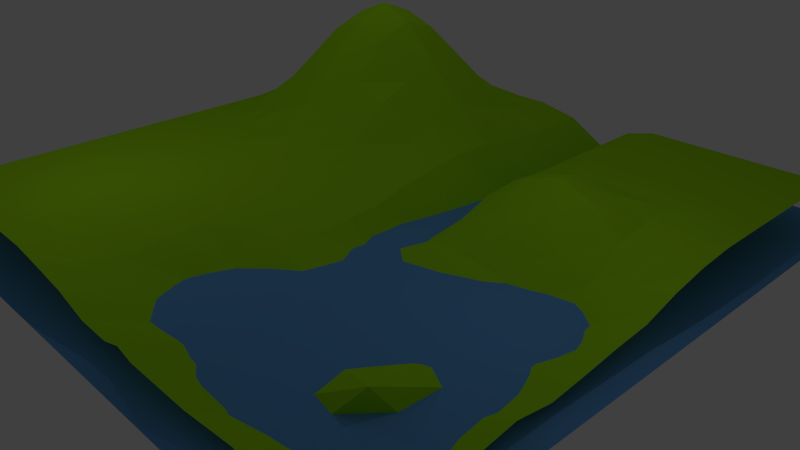 # Source: JahnelNils_ab-landscape.blend  (saved by Blender 2.72.0; exported with 4.5.12 LTS)
import bpy
from mathutils import Matrix  # noqa: F401  (used for matrix-valued properties, if any)

bpy.ops.wm.read_factory_settings(use_empty=True)
scene = bpy.context.scene
scene.name = 'Scene'

# ---- collections
col_collection_1 = bpy.data.collections.new('Collection 1'); scene.collection.children.link(col_collection_1)

# ---- materials (node trees are filled in below, after node groups)
mat_material_002 = bpy.data.materials.new('Material.002')
mat_material_002.alpha_threshold = 0.0
mat_material_002.use_transparent_shadow = False
mat_material_002.diffuse_color = (0.1348, 0.3831, 0.8, 1.0)
mat_material_002.roughness = 0.5
mat_material_003 = bpy.data.materials.new('Material.003')
mat_material_003.alpha_threshold = 0.0
mat_material_003.use_transparent_shadow = False
mat_material_003.diffuse_color = (0.3889, 0.8, 0.01086, 1.0)
mat_material_003.roughness = 0.5

# ---- material node trees

# ---- world
world_world = bpy.data.worlds.new('World'); scene.world = world_world
world_world.color = (0.05088, 0.05088, 0.05088)
world_world.use_sun_shadow = False
world_world.sun_shadow_jitter_overblur = 0.0
world_world.cycles.sampling_method = 'MANUAL'
world_world.cycles.sample_map_resolution = 256

# ---- cameras
cam_camera = bpy.data.cameras.new('Camera')
cam_camera.clip_end = 100.0
cam_camera.lens = 35.0
cam_camera.sensor_width = 32.0
cam_camera.sensor_height = 18.0
cam_camera.ortho_scale = 7.314
cam_camera.dof.focus_distance = 0.0
cam_camera.dof.aperture_fstop = 128.0

# ---- lights
light_point_002 = bpy.data.lights.new('Point.002', 'POINT')
light_point_002.transmission_factor = 0.0
light_point_002.energy = 100.0
light_point_002.shadow_buffer_clip_start = 0.5
light_point_002.shadow_soft_size = 0.1
light_point_002.shadow_maximum_resolution = 0.006
light_point_002.use_absolute_resolution = True
light_point_002.cycles.use_multiple_importance_sampling = False
light_point_001 = bpy.data.lights.new('Point.001', 'POINT')
light_point_001.transmission_factor = 0.0
light_point_001.energy = 100.0
light_point_001.shadow_buffer_clip_start = 0.5
light_point_001.shadow_soft_size = 0.1
light_point_001.shadow_maximum_resolution = 0.006
light_point_001.use_absolute_resolution = True
light_point_001.cycles.use_multiple_importance_sampling = False
light_point = bpy.data.lights.new('Point', 'POINT')
light_point.transmission_factor = 0.0
light_point.energy = 100.0
light_point.shadow_buffer_clip_start = 0.5
light_point.shadow_soft_size = 0.1
light_point.shadow_maximum_resolution = 0.006
light_point.use_absolute_resolution = True
light_point.cycles.use_multiple_importance_sampling = False

# ---- meshes
me_plane_001 = bpy.data.meshes.new('Plane.001')
me_plane_001.from_pydata([(-1.075, -1.075, 0.0), (1.075, -1.075, 0.0), (-1.075, 1.075, 0.0), (1.075, 1.075, 0.0)], [], [(0, 1, 3, 2)])
me_plane_001.materials.append(mat_material_002)
me_plane_001.use_remesh_preserve_volume = False
me_plane_001.use_remesh_preserve_attributes = False
me_plane_001.use_mirror_vertex_groups = False
me_plane_001.update()
me_plane = bpy.data.meshes.new('Plane')
me_plane.from_pydata([(-1.0, -1.0, 0.0), (1.0, -0.999, -0.06534), (-1.0, 1.0, 0.0), (1.0, 1.0, 0.0), (-1.0, 0.0, 0.0), (0.001551, -1.001, -0.07209), (1.0, -0.00135, -0.07275), (0.01237, 1.018, -0.03478), (0.001346, -0.00423, -0.08287), (-1.0, -0.5, 0.0), (0.4766, -0.9956, -0.08549), (1.0, 0.5, 0.0), (-0.5, 1.0, 0.01943), (-1.0, 0.5, 0.01943), (-0.5, -1.0, 0.0), (0.9963, -0.491, -0.09656), (0.5, 1.0, 0.0), (0.009108, 0.5133, -0.006185), (0.02558, -0.5056, -0.1685), (-0.5, 0.0, 0.01943), (0.5002, 0.0001441, -0.1285), (0.4999, 0.5022, -0.0001969), (-0.5, 0.5, 0.4158), (-0.5, -0.5, -0.007161), (0.5401, -0.472, -0.1832), (-1.0, -0.75, 0.0), (0.7518, -0.9984, -0.0953), (1.0, 0.75, 0.0), (-0.75, 1.0, 0.0), (-1.0, 0.25, 0.0), (-0.25, -1.001, -0.01518), (1.0, -0.25, -0.098), (0.2624, 1.018, -0.03478), (0.01237, 0.7681, -0.03478), (0.0, -0.25, -0.098), (-0.75, 0.0, 0.0), (0.252, -0.004398, -0.115), (-1.0, -0.25, 0.0), (0.201, -1.004, -0.04981), (1.0, 0.25, -0.01279), (-0.25, 1.0, 0.0), (-1.0, 0.75, 0.0), (-0.75, -1.0, 0.0), (0.9999, -0.7495, -0.09641), (0.75, 1.0, 0.0), (0.001465, 0.2454, -0.02867), (0.02908, -0.7615, -0.1687), (-0.25, 0.0, -0.01279), (0.7549, -0.02311, -0.1747), (0.5, 0.75, 0.0), (0.4981, 0.2945, 0.08154), (0.2626, 0.5184, -0.0355), (0.75, 0.5, -0.0001548), (-0.5, 0.75, 0.2484), (-0.5, 0.25, 0.2484), (-0.75, 0.5, 0.2484), (-0.25, 0.5, 0.2484), (-0.5, -0.25, -0.0001548), (-0.5, -0.7507, -0.002388), (-0.75, -0.5, 0.0), (-0.2469, -0.5014, -0.06368), (0.5, -0.25, -0.1934), (0.5377, -0.7246, -0.1599), (0.25, -0.5, -0.1934), (0.7639, -0.4763, -0.1422), (0.75, 0.75, 0.0), (-0.25, 0.75, 0.1376), (-0.25, -0.25, -0.03178), (0.7502, -0.2509, -0.1723), (0.2624, 0.7681, -0.03478), (0.2541, 0.2496, -0.04388), (0.7501, 0.2517, -0.02672), (-0.75, 0.75, 0.1376), (-0.75, 0.25, 0.1376), (-0.25, 0.25, 0.1375), (-0.75, -0.25, 0.0), (-0.75, -0.75, 0.0), (-0.2489, -0.7636, -0.07458), (0.25, -0.25, -0.1693), (0.251, -0.7504, -0.1719), (0.7516, -0.7512, -0.1741), (-1.0, -0.875, 0.0), (0.8767, -0.9935, -0.06532), (1.0, 0.875, 0.0), (-0.875, 1.0, 0.0), (-1.0, 0.125, 0.0), (-0.125, -1.0, -0.03652), (1.0, -0.125, -0.08289), (0.2043, 1.116, -0.2231), (0.01237, 0.8931, -0.03478), (0.0005933, -0.1264, -0.08802), (-0.875, 0.0, 0.0), (0.1429, -0.02673, -0.2034), (-1.0, -0.375, 0.0), (0.2877, -1.015, -0.04768), (1.0, 0.375, -0.000772), (-0.375, 1.0, 0.002), (-1.0, 0.625, 0.002), (-0.625, -1.0, 0.0), (0.9997, -0.6243, -0.1109), (0.625, 1.0, 0.0), (0.001527, 0.3704, -0.01485), (0.04, -0.6363, -0.1888), (-0.375, 0.0, 0.001228), (0.628, -0.01408, -0.16), (0.5, 0.875, 0.0), (0.4988, 0.4016, 0.05521), (0.2058, 0.6116, -0.2391), (0.625, 0.5, -0.002414), (-0.5, 0.875, 0.116), (-0.5, 0.375, 0.3655), (-0.875, 0.5, 0.116), (-0.375, 0.5, 0.3655), (-0.5, -0.125, 0.0), (-0.5, -0.625, -0.002414), (-0.875, -0.5, 0.0), (-0.375, -0.5, -0.02729), (0.5, -0.125, -0.1637), (0.5401, -0.597, -0.1441), (0.1284, -0.5007, -0.1688), (0.6676, -0.4657, -0.1296), (-1.0, -0.625, 0.0), (0.6481, -0.9831, -0.09085), (1.0, 0.625, 0.0), (-0.625, 1.0, 0.002), (-1.0, 0.375, 0.002), (-0.375, -1.0, -0.000772), (0.9997, -0.3743, -0.1109), (0.375, 1.0, 0.0), (0.01236, 0.6431, -0.03275), (0.003429, -0.3757, -0.1185), (-0.625, 0.0, 0.002), (0.375, 0.0, -0.1133), (-1.0, -0.125, 0.0), (0.1204, -1.0, -0.07704), (1.0, 0.125, -0.03652), (-0.125, 1.0, 0.0), (-1.0, 0.875, 0.0), (-0.875, -1.0, 0.0), (0.9986, -0.8687, -0.06184), (0.875, 1.0, 0.0), (0.001442, 0.1205, -0.05217), (0.01629, -0.8809, -0.1213), (-0.125, 0.0, -0.03652), (0.878, -0.01408, -0.1296), (0.5, 0.625, 0.0), (0.4989, 0.1512, -0.01017), (0.375, 0.5, -0.002414), (0.875, 0.5, 0.0), (-0.5, 0.625, 0.3655), (-0.5, 0.125, 0.116), (-0.625, 0.5, 0.3655), (-0.125, 0.5, 0.116), (-0.5, -0.375, -0.002414), (-0.5, -0.875, 0.0), (-0.625, -0.5, 0.0), (-0.1009, -0.5051, -0.1279), (0.5062, -0.3707, -0.208), (0.5045, -0.871, -0.1566), (0.3812, -0.4957, -0.208), (0.8762, -0.496, -0.1538), (0.75, 0.875, 0.0), (0.75, 0.625, 0.0), (0.625, 0.75, 0.0), (0.875, 0.75, 0.0), (-0.25, 0.875, 0.03123), (-0.25, 0.625, 0.1925), (-0.375, 0.75, 0.1925), (-0.125, 0.75, 0.03123), (-0.25, -0.125, -0.02141), (-0.25, -0.375, -0.04362), (-0.375, -0.25, -0.009795), (-0.125, -0.25, -0.06241), (0.7529, -0.1386, -0.1799), (0.7514, -0.3714, -0.1737), (0.625, -0.25, -0.182), (0.875, -0.25, -0.1349), (0.2624, 0.8931, -0.03478), (0.2624, 0.6431, -0.03478), (0.2043, 0.8662, -0.2231), (0.375, 0.75, 0.0), (0.2548, 0.3723, -0.03106), (0.2561, 0.1232, -0.08526), (0.2058, 0.2619, -0.2367), (0.3738, 0.2772, 0.04076), (0.75, 0.375, -0.009795), (0.7529, 0.1114, -0.1076), (0.6238, 0.2772, 0.04076), (0.875, 0.25, -0.02141), (-0.75, 0.875, 0.03123), (-0.75, 0.625, 0.1925), (-0.875, 0.75, 0.03123), (-0.625, 0.75, 0.1925), (-0.75, 0.375, 0.1925), (-0.75, 0.125, 0.03123), (-0.875, 0.25, 0.03123), (-0.625, 0.25, 0.1925), (-0.25, 0.375, 0.1925), (-0.25, 0.125, 0.02531), (-0.375, 0.25, 0.1925), (-0.125, 0.25, 0.02531), (-0.75, -0.125, 0.0), (-0.75, -0.375, 0.0), (-0.875, -0.25, 0.0), (-0.625, -0.25, 0.0), (-0.75, -0.625, 0.0), (-0.75, -0.875, 0.0), (-0.875, -0.75, 0.0), (-0.625, -0.75, 0.0), (-0.2488, -0.6332, -0.06964), (-0.2502, -0.8829, -0.04534), (-0.3752, -0.7578, -0.03343), (-0.1066, -0.7646, -0.1291), (0.2507, -0.1268, -0.1412), (0.25, -0.375, -0.182), (0.1257, -0.2518, -0.1412), (0.375, -0.25, -0.182), (0.25, -0.625, -0.182), (0.2485, -0.8744, -0.131), (0.1408, -0.7554, -0.1714), (0.3811, -0.7457, -0.1762), (0.759, -0.6175, -0.1434), (0.75, -0.875, -0.1349), (0.6447, -0.7439, -0.1574), (0.8755, -0.7566, -0.149), (0.875, 0.875, 0.0), (-0.125, 0.875, 0.007174), (-0.125, -0.125, -0.04891), (0.8767, -0.133, -0.1463), (0.375, 0.875, 0.0), (0.3744, 0.3898, 0.02839), (0.875, 0.375, -0.004094), (-0.625, 0.875, 0.06873), (-0.625, 0.375, 0.3221), (-0.125, 0.375, 0.06873), (-0.625, -0.125, 0.0), (-0.625, -0.625, 0.0), (-0.09151, -0.6381, -0.1493), (0.375, -0.125, -0.1496), (0.3806, -0.6211, -0.2014), (0.8736, -0.6312, -0.1626), (0.625, 0.875, 0.0), (0.625, 0.625, 0.0), (0.875, 0.625, 0.0), (-0.375, 0.875, 0.06873), (-0.375, 0.625, 0.3221), (-0.125, 0.625, 0.06873), (-0.375, -0.125, -0.004094), (-0.375, -0.375, -0.01761), (-0.1214, -0.3758, -0.08219), (0.6265, -0.1323, -0.174), (0.6306, -0.3711, -0.2014), (0.875, -0.375, -0.1496), (0.2043, 0.9912, -0.2231), (0.2043, 0.7412, -0.2231), (0.375, 0.625, 0.0), (0.2058, 0.3869, -0.2194), (0.2058, 0.1369, -0.2642), (0.3743, 0.1405, -0.02866), (0.6244, 0.3898, 0.02839), (0.6261, 0.13, -0.06297), (0.8766, 0.1176, -0.07353), (-0.875, 0.875, 0.007174), (-0.875, 0.625, 0.06873), (-0.625, 0.625, 0.3221), (-0.875, 0.375, 0.06873), (-0.875, 0.125, 0.007174), (-0.625, 0.125, 0.06873), (-0.375, 0.375, 0.3221), (-0.375, 0.125, 0.06873), (-0.125, 0.125, -0.0183), (-0.875, -0.125, 0.0), (-0.875, -0.375, 0.0), (-0.625, -0.375, 0.0), (-0.875, -0.625, 0.0), (-0.875, -0.875, 0.0), (-0.625, -0.875, 0.0), (-0.3751, -0.6296, -0.03133), (-0.3751, -0.8795, -0.01751), (-0.1167, -0.8829, -0.08333), (0.13, -0.1373, -0.1635), (0.125, -0.375, -0.1496), (0.375, -0.375, -0.2068), (0.1381, -0.6293, -0.1775), (0.1391, -0.8699, -0.122), (0.3718, -0.8757, -0.1477), (0.7177, -0.6702, -0.06296), (0.6323, -0.87, -0.1432), (0.875, -0.8743, -0.1176)], [], [(225, 83, 3, 140), (226, 89, 7, 136), (227, 90, 8, 143), (228, 87, 6, 144), (229, 105, 16, 128), (230, 106, 21, 147), (231, 95, 11, 148), (232, 109, 12, 124), (233, 110, 22, 151), (234, 101, 17, 152), (235, 113, 19, 131), (236, 114, 23, 155), (237, 102, 18, 156), (238, 117, 20, 132), (239, 118, 24, 159), (240, 99, 15, 160), (241, 161, 44, 100), (242, 162, 65, 163), (243, 123, 27, 164), (244, 165, 40, 96), (245, 166, 66, 167), (246, 129, 33, 168), (247, 169, 47, 103), (248, 170, 67, 171), (249, 130, 34, 172), (250, 173, 48, 104), (251, 174, 68, 175), (252, 127, 31, 176), (253, 177, 32, 88), (254, 178, 69, 179), (255, 145, 49, 180), (256, 181, 51, 107), (257, 182, 70, 183), (258, 146, 50, 184), (259, 185, 52, 108), (260, 186, 71, 187), (261, 135, 39, 188), (262, 189, 28, 84), (263, 190, 72, 191), (264, 149, 53, 192), (265, 193, 55, 111), (266, 194, 73, 195), (267, 150, 54, 196), (268, 197, 56, 112), (269, 198, 74, 199), (270, 141, 45, 200), (271, 201, 35, 91), (272, 202, 75, 203), (273, 153, 57, 204), (274, 205, 59, 115), (275, 206, 76, 207), (276, 154, 58, 208), (277, 209, 60, 116), (278, 210, 77, 211), (279, 142, 46, 212), (280, 213, 36, 92), (281, 214, 78, 215), (282, 157, 61, 216), (283, 217, 63, 119), (284, 218, 79, 219), (285, 158, 62, 220), (286, 221, 64, 120), (287, 222, 80, 223), (288, 139, 43, 224), (161, 225, 140, 44), (65, 164, 225, 161), (164, 27, 83, 225), (165, 226, 136, 40), (66, 168, 226, 165), (168, 33, 89, 226), (169, 227, 143, 47), (67, 172, 227, 169), (172, 34, 90, 227), (173, 228, 144, 48), (68, 176, 228, 173), (176, 31, 87, 228), (177, 229, 128, 32), (69, 180, 229, 177), (180, 49, 105, 229), (181, 230, 147, 51), (70, 184, 230, 181), (184, 50, 106, 230), (185, 231, 148, 52), (71, 188, 231, 185), (188, 39, 95, 231), (189, 232, 124, 28), (72, 192, 232, 189), (192, 53, 109, 232), (193, 233, 151, 55), (73, 196, 233, 193), (196, 54, 110, 233), (197, 234, 152, 56), (74, 200, 234, 197), (200, 45, 101, 234), (201, 235, 131, 35), (75, 204, 235, 201), (204, 57, 113, 235), (205, 236, 155, 59), (76, 208, 236, 205), (208, 58, 114, 236), (209, 237, 156, 60), (77, 212, 237, 209), (212, 46, 102, 237), (213, 238, 132, 36), (78, 216, 238, 213), (216, 61, 117, 238), (217, 239, 159, 63), (79, 220, 239, 217), (220, 62, 118, 239), (221, 240, 160, 64), (80, 224, 240, 221), (224, 43, 99, 240), (105, 241, 100, 16), (49, 163, 241, 105), (163, 65, 161, 241), (145, 242, 163, 49), (21, 108, 242, 145), (108, 52, 162, 242), (162, 243, 164, 65), (52, 148, 243, 162), (148, 11, 123, 243), (109, 244, 96, 12), (53, 167, 244, 109), (167, 66, 165, 244), (149, 245, 167, 53), (22, 112, 245, 149), (112, 56, 166, 245), (166, 246, 168, 66), (56, 152, 246, 166), (152, 17, 129, 246), (113, 247, 103, 19), (57, 171, 247, 113), (171, 67, 169, 247), (153, 248, 171, 57), (23, 116, 248, 153), (116, 60, 170, 248), (170, 249, 172, 67), (60, 156, 249, 170), (156, 18, 130, 249), (117, 250, 104, 20), (61, 175, 250, 117), (175, 68, 173, 250), (157, 251, 175, 61), (24, 120, 251, 157), (120, 64, 174, 251), (174, 252, 176, 68), (64, 160, 252, 174), (160, 15, 127, 252), (89, 253, 88, 7), (33, 179, 253, 89), (179, 69, 177, 253), (129, 254, 179, 33), (17, 107, 254, 129), (107, 51, 178, 254), (178, 255, 180, 69), (51, 147, 255, 178), (147, 21, 145, 255), (101, 256, 107, 17), (45, 183, 256, 101), (183, 70, 181, 256), (141, 257, 183, 45), (8, 92, 257, 141), (92, 36, 182, 257), (182, 258, 184, 70), (36, 132, 258, 182), (132, 20, 146, 258), (106, 259, 108, 21), (50, 187, 259, 106), (187, 71, 185, 259), (146, 260, 187, 50), (20, 104, 260, 146), (104, 48, 186, 260), (186, 261, 188, 71), (48, 144, 261, 186), (144, 6, 135, 261), (137, 262, 84, 2), (41, 191, 262, 137), (191, 72, 189, 262), (97, 263, 191, 41), (13, 111, 263, 97), (111, 55, 190, 263), (190, 264, 192, 72), (55, 151, 264, 190), (151, 22, 149, 264), (125, 265, 111, 13), (29, 195, 265, 125), (195, 73, 193, 265), (85, 266, 195, 29), (4, 91, 266, 85), (91, 35, 194, 266), (194, 267, 196, 73), (35, 131, 267, 194), (131, 19, 150, 267), (110, 268, 112, 22), (54, 199, 268, 110), (199, 74, 197, 268), (150, 269, 199, 54), (19, 103, 269, 150), (103, 47, 198, 269), (198, 270, 200, 74), (47, 143, 270, 198), (143, 8, 141, 270), (133, 271, 91, 4), (37, 203, 271, 133), (203, 75, 201, 271), (93, 272, 203, 37), (9, 115, 272, 93), (115, 59, 202, 272), (202, 273, 204, 75), (59, 155, 273, 202), (155, 23, 153, 273), (121, 274, 115, 9), (25, 207, 274, 121), (207, 76, 205, 274), (81, 275, 207, 25), (0, 138, 275, 81), (138, 42, 206, 275), (206, 276, 208, 76), (42, 98, 276, 206), (98, 14, 154, 276), (114, 277, 116, 23), (58, 211, 277, 114), (211, 77, 209, 277), (154, 278, 211, 58), (14, 126, 278, 154), (126, 30, 210, 278), (210, 279, 212, 77), (30, 86, 279, 210), (86, 5, 142, 279), (90, 280, 92, 8), (34, 215, 280, 90), (215, 78, 213, 280), (130, 281, 215, 34), (18, 119, 281, 130), (119, 63, 214, 281), (214, 282, 216, 78), (63, 159, 282, 214), (159, 24, 157, 282), (102, 283, 119, 18), (46, 219, 283, 102), (219, 79, 217, 283), (142, 284, 219, 46), (5, 134, 284, 142), (134, 38, 218, 284), (218, 285, 220, 79), (38, 94, 285, 218), (94, 10, 158, 285), (118, 286, 120, 24), (62, 223, 286, 118), (223, 80, 221, 286), (158, 287, 223, 62), (10, 122, 287, 158), (122, 26, 222, 287), (222, 288, 224, 80), (26, 82, 288, 222), (82, 1, 139, 288)])
me_plane.materials.append(mat_material_003)
me_plane.use_remesh_preserve_volume = False
me_plane.use_remesh_preserve_attributes = False
me_plane.use_mirror_vertex_groups = False
me_plane.update()

# ---- objects
ob_point_002 = bpy.data.objects.new('Point.002', light_point_002)
ob_point_001 = bpy.data.objects.new('Point.001', light_point_001)
ob_point = bpy.data.objects.new('Point', light_point)
ob_plane_001 = bpy.data.objects.new('Plane.001', me_plane_001)
ob_plane = bpy.data.objects.new('Plane', me_plane)
ob_camera = bpy.data.objects.new('Camera', cam_camera)

# ---- transforms, parenting, visibility, modifiers, constraints
ob_point_002.location = (-7.736, -8.393, 8.203)
ob_point_002.lineart.crease_threshold = 0.0
ob_point_001.location = (-6.446, 6.411, 13.66)
ob_point_001.lineart.crease_threshold = 0.0
ob_point.location = (10.15, -0.1026, 8.44)
ob_point.lineart.crease_threshold = 0.0
ob_plane_001.location = (0.0, 0.0, -1.809)
ob_plane_001.scale = (12.82, 12.82, 12.82)
ob_plane_001.lineart.crease_threshold = 0.0
ob_plane.location = (0.0, 0.0, 0.0)
ob_plane.scale = (12.87, 12.87, 12.87)
ob_plane.lineart.crease_threshold = 0.0
ob_camera.location = (24.7, -21.74, 14.39)
ob_camera.rotation_euler = (1.109, 0.01082, 0.8149)
ob_camera.lock_rotations_4d = False
ob_camera.empty_display_type = 'ARROWS'
ob_camera.color = (0.0, 0.0, 0.0, 0.0)
ob_camera.display_type = 'WIRE'
ob_camera.lineart.crease_threshold = 0.0

# ---- collection membership
col_collection_1.objects.link(ob_point_002)
col_collection_1.objects.link(ob_point_001)
col_collection_1.objects.link(ob_point)
col_collection_1.objects.link(ob_plane_001)
col_collection_1.objects.link(ob_plane)
col_collection_1.objects.link(ob_camera)

# ---- scene / render settings (as saved in the file)
scene.camera = ob_camera
scene.frame_start = 1; scene.frame_end = 250; scene.frame_set(1)
scene.render.engine = 'BLENDER_EEVEE_NEXT'
scene.render.resolution_percentage = 50
scene.render.dither_intensity = 0.0
scene.cycles.use_denoising = False
scene.cycles.samples = 10
scene.cycles.sampling_pattern = 'TABULATED_SOBOL'
scene.cycles.light_sampling_threshold = 0.0
scene.cycles.use_adaptive_sampling = False
scene.cycles.use_light_tree = False
scene.cycles.blur_glossy = 0.0
scene.cycles.pixel_filter_type = 'GAUSSIAN'
scene.cycles.sample_clamp_indirect = 0.0
scene.view_settings.view_transform = 'Standard'
bpy.context.view_layer.update()
